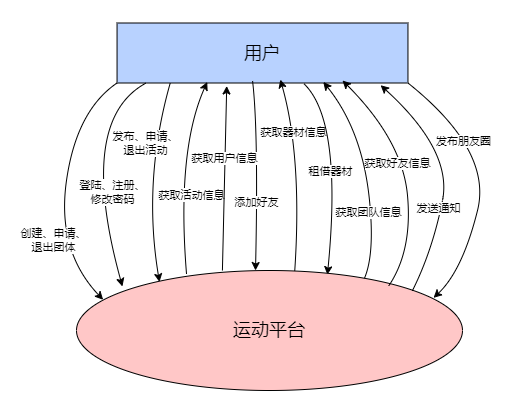

The diagram above was exported from draw.io. Its source (the exported page's mxGraphModel, read from the mxfile embedded in the PNG):
<mxGraphModel dx="1276" dy="614" grid="1" gridSize="10" guides="1" tooltips="1" connect="1" arrows="1" fold="1" page="1" pageScale="1" pageWidth="827" pageHeight="1169" math="0" shadow="0">
  <root>
    <mxCell id="0" />
    <mxCell id="1" parent="0" />
    <mxCell id="D_7Ql4S3nWGQ7QsbNtMH-27" value="" style="group" parent="1" vertex="1" connectable="0">
      <mxGeometry x="280" y="120" width="320" height="65" as="geometry" />
    </mxCell>
    <mxCell id="D_7Ql4S3nWGQ7QsbNtMH-4" value="" style="rounded=0;whiteSpace=wrap;html=1;fillColor=#B8D2FF;" parent="D_7Ql4S3nWGQ7QsbNtMH-27" vertex="1">
      <mxGeometry x="14.55" y="2.5" width="290.90909090909093" height="60" as="geometry" />
    </mxCell>
    <mxCell id="D_7Ql4S3nWGQ7QsbNtMH-5" value="&lt;font style=&quot;font-size: 18px;&quot;&gt;用户&lt;/font&gt;" style="text;html=1;strokeColor=none;fillColor=none;align=center;verticalAlign=middle;whiteSpace=wrap;rounded=0;" parent="D_7Ql4S3nWGQ7QsbNtMH-27" vertex="1">
      <mxGeometry x="54.001188811188804" y="7.5" width="212" height="50" as="geometry" />
    </mxCell>
    <mxCell id="D_7Ql4S3nWGQ7QsbNtMH-45" value="" style="curved=1;endArrow=classic;html=1;rounded=0;exitX=0.565;exitY=0.022;exitDx=0;exitDy=0;exitPerimeter=0;entryX=0.584;entryY=1.032;entryDx=0;entryDy=0;entryPerimeter=0;" parent="1" source="D_7Ql4S3nWGQ7QsbNtMH-6" target="D_7Ql4S3nWGQ7QsbNtMH-5" edge="1">
      <mxGeometry width="50" height="50" relative="1" as="geometry">
        <mxPoint x="474" y="290" as="sourcePoint" />
        <mxPoint x="474.0799999999999" y="177.03" as="targetPoint" />
        <Array as="points">
          <mxPoint x="480" y="257" />
        </Array>
      </mxGeometry>
    </mxCell>
    <mxCell id="D_7Ql4S3nWGQ7QsbNtMH-48" value="获取器材信息" style="edgeLabel;html=1;align=center;verticalAlign=middle;resizable=0;points=[];" parent="D_7Ql4S3nWGQ7QsbNtMH-45" vertex="1" connectable="0">
      <mxGeometry x="-0.0651" y="7" relative="1" as="geometry">
        <mxPoint x="-1" y="-49" as="offset" />
      </mxGeometry>
    </mxCell>
    <mxCell id="D_7Ql4S3nWGQ7QsbNtMH-46" value="" style="curved=1;endArrow=classic;html=1;rounded=0;entryX=0.31;entryY=0.983;entryDx=0;entryDy=0;entryPerimeter=0;exitX=0.285;exitY=0.028;exitDx=0;exitDy=0;exitPerimeter=0;" parent="1" source="D_7Ql4S3nWGQ7QsbNtMH-6" target="D_7Ql4S3nWGQ7QsbNtMH-4" edge="1">
      <mxGeometry width="50" height="50" relative="1" as="geometry">
        <mxPoint x="374" y="290" as="sourcePoint" />
        <mxPoint x="370.875" y="175" as="targetPoint" />
        <Array as="points">
          <mxPoint x="354" y="250" />
        </Array>
      </mxGeometry>
    </mxCell>
    <mxCell id="D_7Ql4S3nWGQ7QsbNtMH-47" value="&lt;span style=&quot;background-color: rgb(255, 255, 255);&quot;&gt;&lt;font style=&quot;font-size: 11px;&quot;&gt;获取活动信息&lt;/font&gt;&lt;/span&gt;" style="text;html=1;align=center;verticalAlign=middle;resizable=0;points=[];autosize=1;strokeColor=none;fillColor=none;" parent="1" vertex="1">
      <mxGeometry x="324" y="280" width="90" height="30" as="geometry" />
    </mxCell>
    <mxCell id="D_7Ql4S3nWGQ7QsbNtMH-50" value="" style="curved=1;endArrow=classic;html=1;rounded=0;exitX=0.6;exitY=0.022;exitDx=0;exitDy=0;exitPerimeter=0;entryX=0.5;entryY=0;entryDx=0;entryDy=0;" parent="1" edge="1">
      <mxGeometry width="50" height="50" relative="1" as="geometry">
        <mxPoint x="430" y="180" as="sourcePoint" />
        <mxPoint x="433" y="370" as="targetPoint" />
        <Array as="points">
          <mxPoint x="436" y="230" />
        </Array>
      </mxGeometry>
    </mxCell>
    <mxCell id="D_7Ql4S3nWGQ7QsbNtMH-51" value="添加好友" style="edgeLabel;html=1;align=center;verticalAlign=middle;resizable=0;points=[];" parent="D_7Ql4S3nWGQ7QsbNtMH-50" vertex="1" connectable="0">
      <mxGeometry x="0.2834" y="-1" relative="1" as="geometry">
        <mxPoint as="offset" />
      </mxGeometry>
    </mxCell>
    <mxCell id="D_7Ql4S3nWGQ7QsbNtMH-52" value="" style="curved=1;endArrow=classic;html=1;rounded=0;exitX=0.642;exitY=1.01;exitDx=0;exitDy=0;exitPerimeter=0;entryX=0.65;entryY=0.035;entryDx=0;entryDy=0;entryPerimeter=0;" parent="1" source="D_7Ql4S3nWGQ7QsbNtMH-4" target="D_7Ql4S3nWGQ7QsbNtMH-6" edge="1">
      <mxGeometry width="50" height="50" relative="1" as="geometry">
        <mxPoint x="554" y="240" as="sourcePoint" />
        <mxPoint x="514" y="300" as="targetPoint" />
        <Array as="points">
          <mxPoint x="520" y="220" />
        </Array>
      </mxGeometry>
    </mxCell>
    <mxCell id="D_7Ql4S3nWGQ7QsbNtMH-57" value="租借器材" style="edgeLabel;html=1;align=center;verticalAlign=middle;resizable=0;points=[];" parent="D_7Ql4S3nWGQ7QsbNtMH-52" vertex="1" connectable="0">
      <mxGeometry x="-0.2143" relative="1" as="geometry">
        <mxPoint x="-10" y="22" as="offset" />
      </mxGeometry>
    </mxCell>
    <mxCell id="D_7Ql4S3nWGQ7QsbNtMH-54" value="" style="curved=1;endArrow=classic;html=1;rounded=0;exitX=0.1;exitY=1;exitDx=0;exitDy=0;entryX=0.119;entryY=0.133;entryDx=0;entryDy=0;entryPerimeter=0;exitPerimeter=0;" parent="1" source="D_7Ql4S3nWGQ7QsbNtMH-4" target="D_7Ql4S3nWGQ7QsbNtMH-6" edge="1">
      <mxGeometry width="50" height="50" relative="1" as="geometry">
        <mxPoint x="284" y="208" as="sourcePoint" />
        <mxPoint x="234" y="258" as="targetPoint" />
        <Array as="points">
          <mxPoint x="254" y="220" />
        </Array>
      </mxGeometry>
    </mxCell>
    <mxCell id="D_7Ql4S3nWGQ7QsbNtMH-55" value="登陆、注册、&lt;br style=&quot;border-color: var(--border-color);&quot;&gt;修改密码" style="edgeLabel;html=1;align=center;verticalAlign=middle;resizable=0;points=[];" parent="D_7Ql4S3nWGQ7QsbNtMH-54" vertex="1" connectable="0">
      <mxGeometry x="0.2456" y="15" relative="1" as="geometry">
        <mxPoint as="offset" />
      </mxGeometry>
    </mxCell>
    <mxCell id="D_7Ql4S3nWGQ7QsbNtMH-58" value="" style="curved=1;endArrow=classic;html=1;rounded=0;entryX=0.709;entryY=0.983;entryDx=0;entryDy=0;entryPerimeter=0;" parent="1" target="D_7Ql4S3nWGQ7QsbNtMH-4" edge="1">
      <mxGeometry width="50" height="50" relative="1" as="geometry">
        <mxPoint x="534" y="390" as="sourcePoint" />
        <mxPoint x="614" y="250" as="targetPoint" />
        <Array as="points">
          <mxPoint x="554" y="370" />
          <mxPoint x="540" y="230" />
        </Array>
      </mxGeometry>
    </mxCell>
    <mxCell id="D_7Ql4S3nWGQ7QsbNtMH-62" value="获取团队信息" style="edgeLabel;html=1;align=center;verticalAlign=middle;resizable=0;points=[];" parent="D_7Ql4S3nWGQ7QsbNtMH-58" vertex="1" connectable="0">
      <mxGeometry x="-0.2492" y="3" relative="1" as="geometry">
        <mxPoint as="offset" />
      </mxGeometry>
    </mxCell>
    <mxCell id="D_7Ql4S3nWGQ7QsbNtMH-60" value="" style="curved=1;endArrow=classic;html=1;rounded=0;entryX=0.069;entryY=0.244;entryDx=0;entryDy=0;entryPerimeter=0;exitX=0;exitY=1;exitDx=0;exitDy=0;" parent="1" source="D_7Ql4S3nWGQ7QsbNtMH-4" target="D_7Ql4S3nWGQ7QsbNtMH-6" edge="1">
      <mxGeometry width="50" height="50" relative="1" as="geometry">
        <mxPoint x="304" y="170" as="sourcePoint" />
        <mxPoint x="184" y="250" as="targetPoint" />
        <Array as="points">
          <mxPoint x="254" y="210" />
          <mxPoint x="234" y="350" />
        </Array>
      </mxGeometry>
    </mxCell>
    <mxCell id="D_7Ql4S3nWGQ7QsbNtMH-61" value="创建、申请、&lt;br style=&quot;border-color: var(--border-color);&quot;&gt;退出团体" style="edgeLabel;html=1;align=center;verticalAlign=middle;resizable=0;points=[];" parent="D_7Ql4S3nWGQ7QsbNtMH-60" vertex="1" connectable="0">
      <mxGeometry x="0.3563" y="4" relative="1" as="geometry">
        <mxPoint x="-10" y="4" as="offset" />
      </mxGeometry>
    </mxCell>
    <mxCell id="D_7Ql4S3nWGQ7QsbNtMH-6" value="" style="ellipse;whiteSpace=wrap;html=1;fillColor=#FFC7C7;movable=1;resizable=1;rotatable=1;deletable=1;editable=1;locked=0;connectable=1;" parent="1" vertex="1">
      <mxGeometry x="254" y="370" width="386" height="120" as="geometry" />
    </mxCell>
    <mxCell id="D_7Ql4S3nWGQ7QsbNtMH-7" value="&lt;font style=&quot;font-size: 18px;&quot;&gt;运动平台&lt;/font&gt;" style="text;html=1;strokeColor=none;fillColor=none;align=center;verticalAlign=middle;whiteSpace=wrap;rounded=0;movable=1;resizable=1;rotatable=1;deletable=1;editable=1;locked=0;connectable=1;" parent="1" vertex="1">
      <mxGeometry x="397" y="415" width="100" height="30" as="geometry" />
    </mxCell>
    <mxCell id="Od8lMoQ5q-WGJFCgz2GW-5" value="" style="endArrow=classic;html=1;rounded=0;entryX=0.377;entryY=1.05;entryDx=0;entryDy=0;entryPerimeter=0;exitX=0.378;exitY=0;exitDx=0;exitDy=0;exitPerimeter=0;" parent="1" source="D_7Ql4S3nWGQ7QsbNtMH-6" target="D_7Ql4S3nWGQ7QsbNtMH-4" edge="1">
      <mxGeometry width="50" height="50" relative="1" as="geometry">
        <mxPoint x="390" y="390" as="sourcePoint" />
        <mxPoint x="440" y="340" as="targetPoint" />
      </mxGeometry>
    </mxCell>
    <mxCell id="Od8lMoQ5q-WGJFCgz2GW-6" value="获取用户信息" style="edgeLabel;html=1;align=center;verticalAlign=middle;resizable=0;points=[];" parent="Od8lMoQ5q-WGJFCgz2GW-5" vertex="1" connectable="0">
      <mxGeometry x="0.2239" y="1" relative="1" as="geometry">
        <mxPoint as="offset" />
      </mxGeometry>
    </mxCell>
    <mxCell id="Od8lMoQ5q-WGJFCgz2GW-8" value="" style="curved=1;endArrow=classic;html=1;rounded=0;exitX=0.809;exitY=0.128;exitDx=0;exitDy=0;exitPerimeter=0;" parent="1" source="D_7Ql4S3nWGQ7QsbNtMH-6" edge="1">
      <mxGeometry width="50" height="50" relative="1" as="geometry">
        <mxPoint x="570" y="380" as="sourcePoint" />
        <mxPoint x="520" y="180" as="targetPoint" />
        <Array as="points">
          <mxPoint x="590" y="350" />
          <mxPoint x="580" y="240" />
        </Array>
      </mxGeometry>
    </mxCell>
    <mxCell id="Od8lMoQ5q-WGJFCgz2GW-10" value="获取好友信息" style="edgeLabel;html=1;align=center;verticalAlign=middle;resizable=0;points=[];" parent="Od8lMoQ5q-WGJFCgz2GW-8" vertex="1" connectable="0">
      <mxGeometry x="0.2444" y="4" relative="1" as="geometry">
        <mxPoint x="-2" y="17" as="offset" />
      </mxGeometry>
    </mxCell>
    <mxCell id="Od8lMoQ5q-WGJFCgz2GW-11" value="" style="curved=1;endArrow=classic;html=1;rounded=0;entryX=0.906;entryY=1.037;entryDx=0;entryDy=0;entryPerimeter=0;" parent="1" target="D_7Ql4S3nWGQ7QsbNtMH-4" edge="1">
      <mxGeometry width="50" height="50" relative="1" as="geometry">
        <mxPoint x="590" y="390" as="sourcePoint" />
        <mxPoint x="560" y="180" as="targetPoint" />
        <Array as="points">
          <mxPoint x="610" y="350" />
          <mxPoint x="630" y="250" />
        </Array>
      </mxGeometry>
    </mxCell>
    <mxCell id="Od8lMoQ5q-WGJFCgz2GW-12" value="发送通知" style="edgeLabel;html=1;align=center;verticalAlign=middle;resizable=0;points=[];" parent="Od8lMoQ5q-WGJFCgz2GW-11" vertex="1" connectable="0">
      <mxGeometry x="-0.2889" y="3" relative="1" as="geometry">
        <mxPoint as="offset" />
      </mxGeometry>
    </mxCell>
    <mxCell id="Od8lMoQ5q-WGJFCgz2GW-14" value="" style="curved=1;endArrow=classic;html=1;rounded=0;entryX=0.215;entryY=0.095;entryDx=0;entryDy=0;entryPerimeter=0;exitX=0.183;exitY=0.997;exitDx=0;exitDy=0;exitPerimeter=0;" parent="1" source="D_7Ql4S3nWGQ7QsbNtMH-4" target="D_7Ql4S3nWGQ7QsbNtMH-6" edge="1">
      <mxGeometry width="50" height="50" relative="1" as="geometry">
        <mxPoint x="390" y="390" as="sourcePoint" />
        <mxPoint x="440" y="340" as="targetPoint" />
        <Array as="points">
          <mxPoint x="320" y="280" />
        </Array>
      </mxGeometry>
    </mxCell>
    <mxCell id="Od8lMoQ5q-WGJFCgz2GW-15" value="发布、申请、&lt;br&gt;退出活动" style="edgeLabel;html=1;align=center;verticalAlign=middle;resizable=0;points=[];" parent="Od8lMoQ5q-WGJFCgz2GW-14" vertex="1" connectable="0">
      <mxGeometry x="-0.4923" y="1" relative="1" as="geometry">
        <mxPoint x="-12" y="10" as="offset" />
      </mxGeometry>
    </mxCell>
    <mxCell id="Od8lMoQ5q-WGJFCgz2GW-18" value="" style="curved=1;endArrow=classic;html=1;rounded=0;entryX=0.925;entryY=0.228;entryDx=0;entryDy=0;entryPerimeter=0;exitX=1;exitY=1;exitDx=0;exitDy=0;" parent="1" source="D_7Ql4S3nWGQ7QsbNtMH-4" target="D_7Ql4S3nWGQ7QsbNtMH-6" edge="1">
      <mxGeometry width="50" height="50" relative="1" as="geometry">
        <mxPoint x="640" y="165" as="sourcePoint" />
        <mxPoint x="682.068" y="403" as="targetPoint" />
        <Array as="points">
          <mxPoint x="670" y="250" />
          <mxPoint x="640" y="370" />
        </Array>
      </mxGeometry>
    </mxCell>
    <mxCell id="Od8lMoQ5q-WGJFCgz2GW-20" value="发布朋友圈" style="edgeLabel;html=1;align=center;verticalAlign=middle;resizable=0;points=[];" parent="Od8lMoQ5q-WGJFCgz2GW-18" vertex="1" connectable="0">
      <mxGeometry x="-0.4815" y="-8" relative="1" as="geometry">
        <mxPoint x="5" y="8" as="offset" />
      </mxGeometry>
    </mxCell>
  </root>
</mxGraphModel>